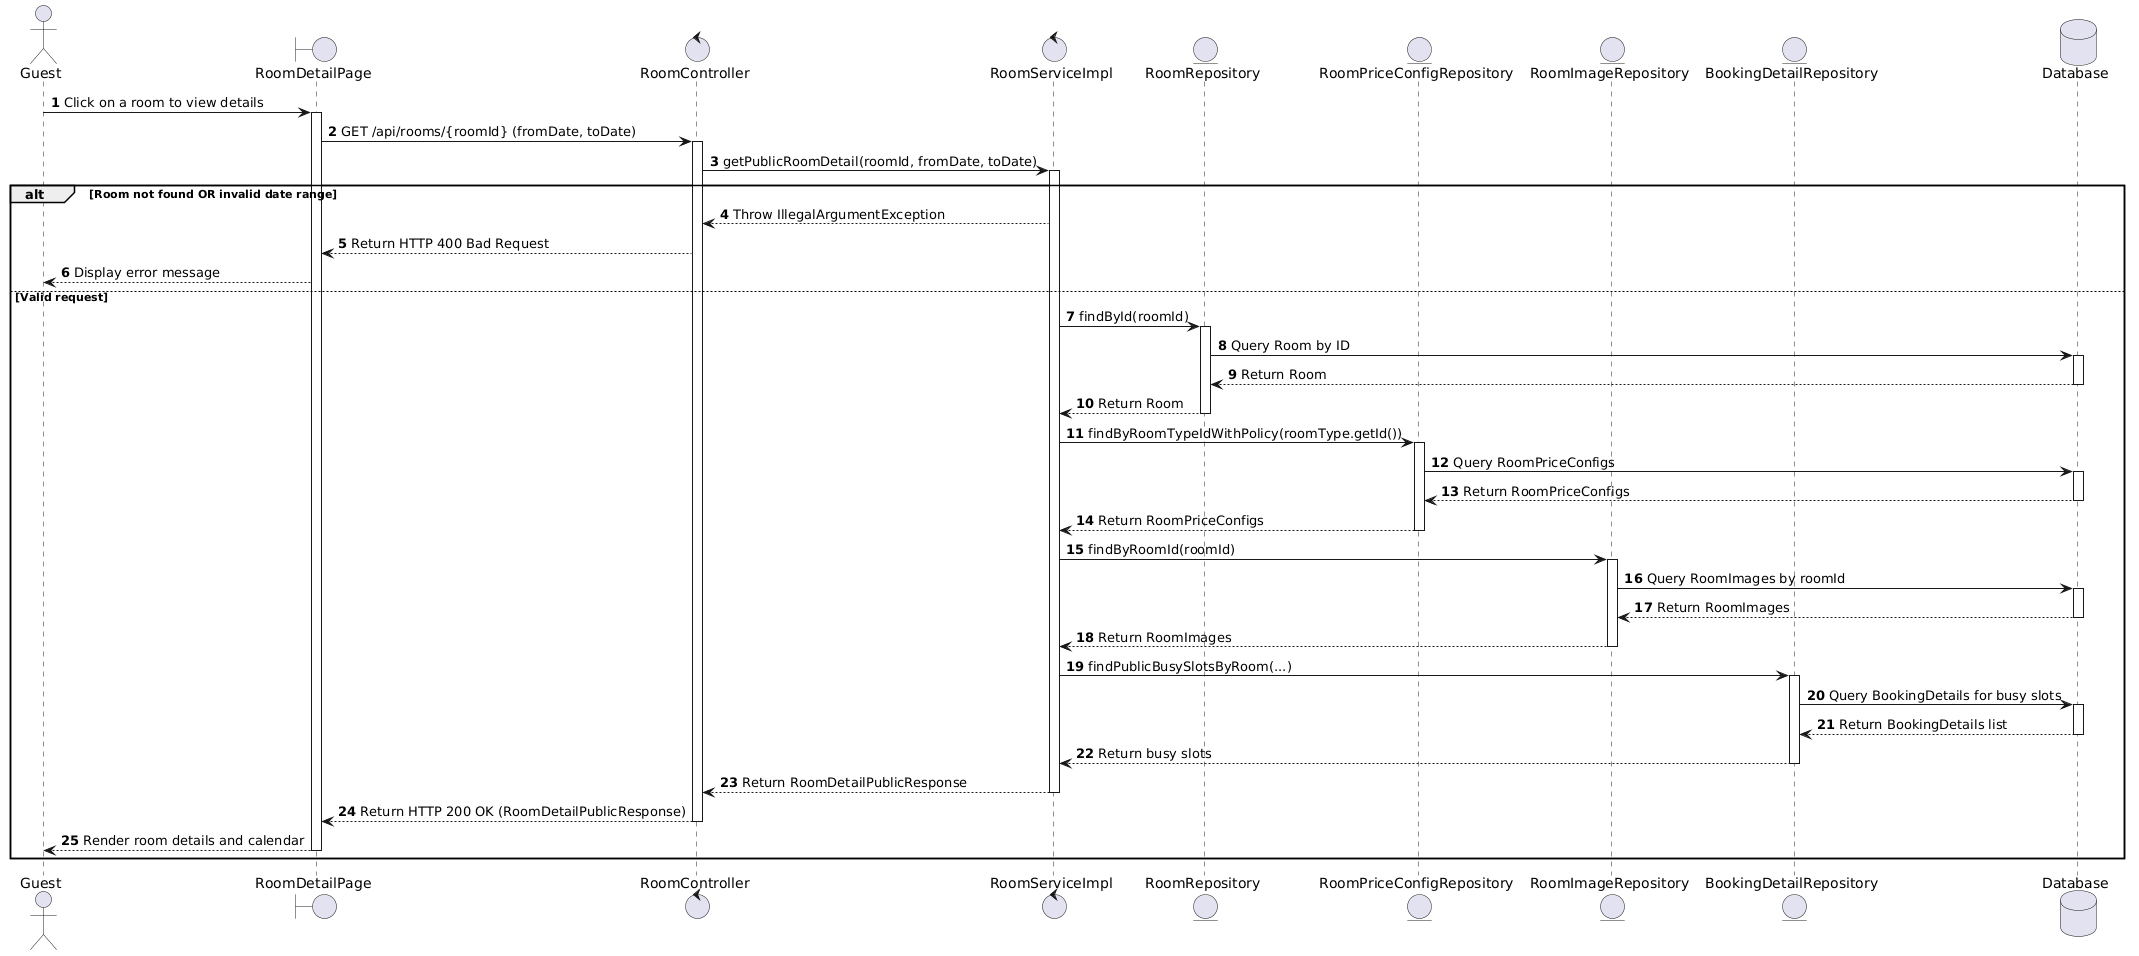

The diagram above was rendered by PlantUML. Its source (embedded in the PNG):
@startuml
actor Guest
boundary "RoomDetailPage" as Page
control "RoomController" as Controller
control "RoomServiceImpl" as Service
entity "RoomRepository" as RoomRepo
entity "RoomPriceConfigRepository" as PriceConfigRepo
entity "RoomImageRepository" as ImageRepo
entity "BookingDetailRepository" as DetailRepo
database "Database" as Database

autonumber

Guest -> Page : Click on a room to view details
activate Page

Page -> Controller : GET /api/rooms/{roomId} (fromDate, toDate)
activate Controller

Controller -> Service : getPublicRoomDetail(roomId, fromDate, toDate)
activate Service

alt Room not found OR invalid date range
    Service --> Controller : Throw IllegalArgumentException
    Controller --> Page : Return HTTP 400 Bad Request
    Page --> Guest : Display error message
else Valid request
    Service -> RoomRepo : findById(roomId)
    activate RoomRepo
    RoomRepo -> Database : Query Room by ID
    activate Database
    Database --> RoomRepo : Return Room
    deactivate Database
    RoomRepo --> Service : Return Room
    deactivate RoomRepo

    Service -> PriceConfigRepo : findByRoomTypeIdWithPolicy(roomType.getId())
    activate PriceConfigRepo
    PriceConfigRepo -> Database : Query RoomPriceConfigs
    activate Database
    Database --> PriceConfigRepo : Return RoomPriceConfigs
    deactivate Database
    PriceConfigRepo --> Service : Return RoomPriceConfigs
    deactivate PriceConfigRepo

    Service -> ImageRepo : findByRoomId(roomId)
    activate ImageRepo
    ImageRepo -> Database : Query RoomImages by roomId
    activate Database
    Database --> ImageRepo : Return RoomImages
    deactivate Database
    ImageRepo --> Service : Return RoomImages
    deactivate ImageRepo

    Service -> DetailRepo : findPublicBusySlotsByRoom(...)
    activate DetailRepo
    DetailRepo -> Database : Query BookingDetails for busy slots
    activate Database
    Database --> DetailRepo : Return BookingDetails list
    deactivate Database
    DetailRepo --> Service : Return busy slots
    deactivate DetailRepo

    Service --> Controller : Return RoomDetailPublicResponse
    deactivate Service

    Controller --> Page : Return HTTP 200 OK (RoomDetailPublicResponse)
    deactivate Controller

    Page --> Guest : Render room details and calendar
    deactivate Page
end
@endum